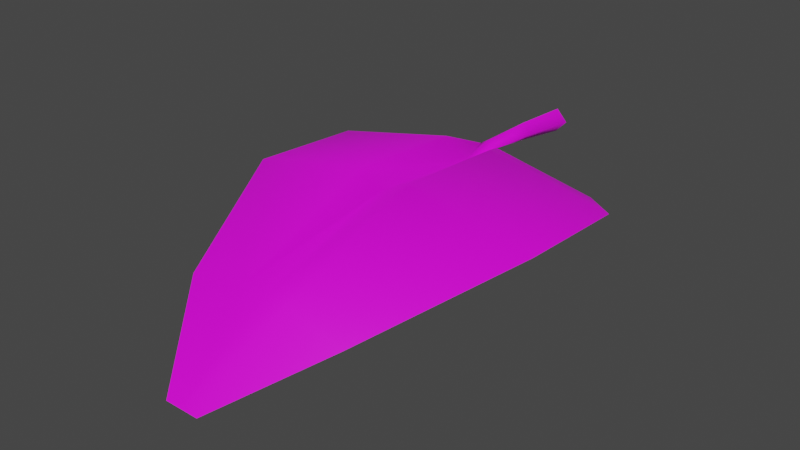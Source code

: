 # Source: FE_leaves_palm_01a_19-6.blend  (saved by Blender 3.0.42; exported with 4.5.12 LTS)
import bpy
from mathutils import Matrix  # noqa: F401  (used for matrix-valued properties, if any)

bpy.ops.wm.read_factory_settings(use_empty=True)
scene = bpy.context.scene
scene.name = 'Scene'

# ---- collections
col_collection = bpy.data.collections.new('Collection'); scene.collection.children.link(col_collection)

# ---- images (referenced by path relative to the original .blend; pixels are not part of the script)
import os
ASSET_DIR = os.environ.get("B2B_ASSET_DIR", "")  # directory of the original .blend (textures are referenced by path, not embedded)
HERE = os.path.dirname(os.path.abspath(__file__))  # packed textures are extracted next to this script under _unpacked/

def load_image(name, relpath, width, height, colorspace="sRGB"):
    """Load a texture the original file referenced (path relative to the .blend, or extracted next to this script)."""
    p = next((c for c in (os.path.join(HERE, relpath), os.path.join(ASSET_DIR, relpath)) if relpath and os.path.exists(c)), "")
    if p:
        img = bpy.data.images.load(p, check_existing=True)
        img.name = name
    else:  # same state as the original file: an image datablock whose file is absent (Cycles renders it pink)
        img = bpy.data.images.new(name, width, height)
        img.source = "FILE"
        img.filepath = "//" + (relpath or name)
    img.colorspace_settings.name = colorspace
    return img
img_fe_leaves_palm_01__tintmask_rw4_dds_001 = load_image('FE_leaves_palm_01__tintMask.rw4.dds.001', 'FE_leaves_palm_01__tintMask.rw4.dds', 1024, 1024, 'sRGB')
img_fe_leaves_palm_02__tintmask_rw4_dds = load_image('FE_leaves_palm_02__tintMask.rw4.dds', 'FE_leaves_palm_02__tintMask.rw4.dds', 1024, 1024, 'sRGB')

# ---- materials (node trees are filled in below, after node groups)
mat_material_002 = bpy.data.materials.new('Material.002')
mat_material_002.use_transparent_shadow = False

# ---- material node trees
mat_material_002.use_nodes = True; mat_material_002.node_tree.nodes.clear()
_N = mat_material_002.node_tree.nodes; _L = mat_material_002.node_tree.links
n0 = _N.new('ShaderNodeBsdfPrincipled'); n0.name = 'Principled BSDF'; n0.location = (10, 300)
n0.distribution = 'GGX'
n0.subsurface_method = 'RANDOM_WALK_SKIN'
n0.inputs[3].default_value = 1.45
n0.inputs[27].default_value = (0.0, 0.0, 0.0, 1.0)
n0.inputs[28].default_value = 1.0
n1 = _N.new('ShaderNodeOutputMaterial'); n1.name = 'Material Output'; n1.location = (300, 300)
n2 = _N.new('ShaderNodeTexImage'); n2.name = 'Image Texture'; n2.location = (-280, 275)
n2.image = img_fe_leaves_palm_01__tintmask_rw4_dds_001
n3 = _N.new('ShaderNodeTexImage'); n3.name = 'Image Texture.001'; n3.location = (-280, 275)
n3.image = img_fe_leaves_palm_02__tintmask_rw4_dds
_L.new(n0.outputs[0], n1.inputs[0])
_L.new(n3.outputs[0], n0.inputs[0])
n1.is_active_output = True

# ---- world
world_world = bpy.data.worlds.new('World'); scene.world = world_world
world_world.use_nodes = True; world_world.node_tree.nodes.clear()
_N = world_world.node_tree.nodes; _L = world_world.node_tree.links
n0 = _N.new('ShaderNodeOutputWorld'); n0.name = 'World Output'; n0.location = (300, 300)
n1 = _N.new('ShaderNodeBackground'); n1.name = 'Background'; n1.location = (10, 300)
n1.inputs[0].default_value = (0.05088, 0.05088, 0.05088, 1.0)
_L.new(n1.outputs[0], n0.inputs[0])
n0.is_active_output = True
world_world.color = (0.05088, 0.05088, 0.05088)
world_world.use_sun_shadow = False
world_world.sun_shadow_jitter_overblur = 0.0

# ---- meshes
me_fe_starter3_sp1_gmdl_001 = bpy.data.meshes.new('FE_starter3_Sp1.gmdl.001')
me_fe_starter3_sp1_gmdl_001.from_pydata([(-0.4812, -0.3807, -0.06456), (-0.1068, -0.5881, 0.1081), (-0.6802, -0.5857, -0.00473), (-0.04559, -0.4202, 0.05161), (0.006491, -0.5874, 0.01464), (-0.001552, -0.4179, 0.02334), (0.03873, -0.4202, 0.05058), (0.496, -0.3804, -0.0616), (0.1225, -0.5879, 0.1074), (0.6952, -0.5829, 0.002651), (-0.1075, -1.12, 0.1442), (-0.6848, -1.122, 0.0311), (0.005909, -1.124, 0.07714), (0.1236, -1.12, 0.1433), (0.701, -1.125, 0.03833), (-0.103, -1.788, -0.08508), (-0.366, -1.803, -0.117), (0.004352, -1.785, -0.0856), (0.119, -1.787, -0.0856), (0.3813, -1.788, -0.1574), (-0.07223, -2.204, -0.3412), (0.004569, -2.204, -0.3412), (0.08607, -2.204, -0.3415), (-0.07223, -2.204, -0.3412), (-0.103, -1.797, -0.07721), (-0.366, -1.803, -0.117), (0.004569, -2.204, -0.3412), (0.004371, -1.798, -0.07208), (0.004569, -2.204, -0.3412), (0.08607, -2.204, -0.3415), (0.119, -1.796, -0.07806), (0.3813, -1.788, -0.1574), (-0.1075, -1.125, 0.1578), (-0.6848, -1.122, 0.0311), (0.0005419, -1.131, 0.09792), (0.1236, -1.124, 0.1564), (0.701, -1.125, 0.03833), (-0.1068, -0.5886, 0.1224), (-0.6802, -0.5857, -0.00473), (-0.001739, -0.5886, 0.04015), (0.1225, -0.5884, 0.1211), (0.6952, -0.5829, 0.002651), (-0.4812, -0.3807, -0.06456), (-0.04559, -0.4202, 0.05161), (-0.0004248, -0.4217, 0.07836), (-0.04559, -0.4202, 0.05161), (0.496, -0.3804, -0.0616), (0.03873, -0.4202, 0.05058), (-0.001471, -0.1637, 0.0771), (-0.05226, -0.1637, 0.03603), (-0.001471, -0.1637, -0.005944), (0.04373, -0.1637, 0.03534), (-0.001471, -0.1637, 0.0771), (-0.001471, -0.1637, -0.005944), (-0.001332, 0.1282, 0.05949), (-0.05971, 0.1281, 0.004192), (-0.001332, 0.1282, -0.05121), (0.05063, 0.1282, 0.004098), (-0.001332, 0.1282, 0.05949), (-0.001332, 0.1282, -0.05121), (-0.001552, -0.4179, 0.02334), (0.03873, -0.4202, 0.05058), (-0.001552, -0.4179, 0.02334)], [], [(0, 1, 2), (1, 0, 4), (0, 3, 4), (3, 5, 4), (5, 6, 4), (8, 4, 7), (6, 7, 4), (7, 9, 8), (10, 11, 1), (1, 11, 2), (4, 12, 1), (12, 10, 1), (8, 13, 4), (13, 12, 4), (9, 14, 8), (14, 13, 8), (10, 15, 11), (15, 16, 11), (17, 15, 12), (12, 15, 10), (18, 17, 13), (13, 17, 12), (19, 18, 14), (14, 18, 13), (16, 15, 20), (17, 21, 15), (15, 21, 20), (17, 18, 21), (18, 22, 21), (18, 19, 22), (23, 24, 25), (27, 24, 26), (23, 26, 24), (29, 30, 28), (28, 30, 27), (29, 31, 30), (32, 33, 24), (24, 33, 25), (27, 34, 24), (34, 32, 24), (30, 35, 27), (35, 34, 27), (35, 30, 36), (36, 30, 31), (32, 37, 33), (37, 38, 33), (34, 39, 32), (39, 37, 32), (40, 39, 35), (35, 39, 34), (41, 40, 36), (40, 35, 36), (38, 37, 42), (39, 43, 37), (37, 43, 42), (39, 40, 47), (40, 46, 47), (40, 41, 46), (48, 54, 49), (49, 54, 55), (56, 50, 55), (50, 49, 55), (57, 58, 51), (52, 51, 58), (51, 53, 57), (53, 59, 57), (48, 49, 45, 44), (51, 52, 44, 61), (49, 50, 60, 45), (53, 51, 61, 62), (44, 45, 39), (61, 44, 39)])
me_fe_starter3_sp1_gmdl_001.polygons.foreach_set('use_smooth', [True] * 72)
_uv = me_fe_starter3_sp1_gmdl_001.uv_layers.new(name='UVMap')
_uv.uv.foreach_set('vector', [0.5788, 0.114, 0.7211, 0.1782, 0.5445, 0.1781, 0.7211, 0.1782, 0.5788, 0.114, 0.7572, 0.1778, 0.5788, 0.114, 0.7433, 0.1183, 0.7572, 0.1778, 0.7433, 0.1183, 0.7599, 0.1186, 0.7572, 0.1778, 0.7599, 0.1186, 0.7753, 0.1183, 0.7572, 0.1778, 0.7921, 0.1781, 0.7572, 0.1778, 0.9335, 0.114, 0.7753, 0.1183, 0.9335, 0.114, 0.7572, 0.1778, 0.9335, 0.114, 0.9719, 0.1781, 0.7921, 0.1781, 0.7209, 0.3577, 0.5379, 0.3577, 0.7211, 0.1782, 0.7211, 0.1782, 0.5379, 0.3577, 0.5445, 0.1781, 0.7572, 0.1778, 0.7567, 0.3577, 0.7211, 0.1782, 0.7567, 0.3577, 0.7209, 0.3577, 0.7211, 0.1782, 0.7921, 0.1781, 0.7921, 0.3577, 0.7572, 0.1778, 0.7921, 0.3577, 0.7567, 0.3577, 0.7572, 0.1778, 0.9719, 0.1781, 0.9785, 0.3577, 0.7921, 0.1781, 0.9785, 0.3577, 0.7921, 0.3577, 0.7921, 0.1781, 0.7209, 0.3577, 0.7235, 0.583, 0.5379, 0.3577, 0.7235, 0.583, 0.6407, 0.583, 0.5379, 0.3577, 0.7567, 0.583, 0.7235, 0.583, 0.7567, 0.3577, 0.7567, 0.3577, 0.7235, 0.583, 0.7209, 0.3577, 0.7914, 0.583, 0.7567, 0.583, 0.7921, 0.3577, 0.7921, 0.3577, 0.7567, 0.583, 0.7567, 0.3577, 0.8757, 0.583, 0.7914, 0.583, 0.9785, 0.3577, 0.9785, 0.3577, 0.7914, 0.583, 0.7921, 0.3577, 0.6407, 0.583, 0.7235, 0.583, 0.7363, 0.7093, 0.7567, 0.583, 0.7567, 0.7093, 0.7235, 0.583, 0.7235, 0.583, 0.7567, 0.7093, 0.7363, 0.7093, 0.7567, 0.583, 0.7914, 0.583, 0.7567, 0.7093, 0.7914, 0.583, 0.7801, 0.7093, 0.7567, 0.7093, 0.7914, 0.583, 0.8757, 0.583, 0.7801, 0.7093, 0.3406, 0.07107, 0.3559, 0.2287, 0.4599, 0.2287, 0.3151, 0.2287, 0.3559, 0.2287, 0.3151, 0.07107, 0.3406, 0.07107, 0.3151, 0.07107, 0.3559, 0.2287, 0.286, 0.07107, 0.2726, 0.2287, 0.3151, 0.07107, 0.3151, 0.07107, 0.2726, 0.2287, 0.3151, 0.2287, 0.286, 0.07107, 0.1667, 0.2287, 0.2726, 0.2287, 0.359, 0.5097, 0.5881, 0.5097, 0.3559, 0.2287, 0.3559, 0.2287, 0.5881, 0.5097, 0.4599, 0.2287, 0.3151, 0.2287, 0.3151, 0.5097, 0.3559, 0.2287, 0.3151, 0.5097, 0.359, 0.5097, 0.3559, 0.2287, 0.2726, 0.2287, 0.2717, 0.5097, 0.3151, 0.2287, 0.2717, 0.5097, 0.3151, 0.5096, 0.3151, 0.2287, 0.2717, 0.5097, 0.2726, 0.2287, 0.0385, 0.5097, 0.0385, 0.5097, 0.2726, 0.2287, 0.1667, 0.2287, 0.359, 0.5097, 0.3589, 0.7337, 0.5881, 0.5097, 0.3589, 0.7337, 0.5799, 0.7338, 0.5881, 0.5097, 0.3151, 0.5097, 0.3146, 0.734, 0.359, 0.5097, 0.3146, 0.734, 0.3589, 0.7337, 0.359, 0.5097, 0.2717, 0.7338, 0.3146, 0.7341, 0.2717, 0.5097, 0.2717, 0.5097, 0.3146, 0.7341, 0.3151, 0.5096, 0.04668, 0.7338, 0.2717, 0.7338, 0.0385, 0.5097, 0.2717, 0.7338, 0.2717, 0.5097, 0.0385, 0.5097, 0.5799, 0.7338, 0.3589, 0.7337, 0.5371, 0.8138, 0.3146, 0.734, 0.3318, 0.8084, 0.3589, 0.7337, 0.3589, 0.7337, 0.3318, 0.8084, 0.5371, 0.8138, 0.3146, 0.7341, 0.2717, 0.7338, 0.292, 0.8084, 0.2717, 0.7338, 0.09464, 0.8138, 0.292, 0.8084, 0.2717, 0.7338, 0.04668, 0.7338, 0.09464, 0.8138, 0.3111, 0.808, 0.3151, 0.9104, 0.3318, 0.8084, 0.3318, 0.8084, 0.3151, 0.9104, 0.3349, 0.91, 0.7567, 0.03652, 0.7599, 0.1186, 0.7409, 0.03679, 0.7599, 0.1186, 0.7433, 0.1183, 0.7409, 0.03679, 0.2958, 0.9103, 0.3151, 0.9104, 0.292, 0.8084, 0.3111, 0.808, 0.292, 0.8084, 0.3151, 0.9104, 0.7753, 0.1183, 0.7599, 0.1186, 0.7722, 0.03655, 0.7599, 0.1186, 0.7567, 0.03652, 0.7722, 0.03655, 0.3111, 0.808, 0.3318, 0.8084, 0.3318, 0.8084, 0.3111, 0.808, 0.292, 0.8084, 0.3111, 0.808, 0.3111, 0.808, 0.292, 0.8084, 0.7433, 0.1183, 0.7599, 0.1186, 0.7599, 0.1186, 0.7433, 0.1183, 0.7599, 0.1186, 0.7753, 0.1183, 0.7753, 0.1183, 0.7599, 0.1186, 0.3111, 0.808, 0.292, 0.8084, 0.3146, 0.7341, 0.3318, 0.8084, 0.3111, 0.808, 0.3146, 0.7341])
me_fe_starter3_sp1_gmdl_001.materials.append(mat_material_002)
me_fe_starter3_sp1_gmdl_001.use_remesh_fix_poles = True
me_fe_starter3_sp1_gmdl_001.use_remesh_preserve_attributes = False
me_fe_starter3_sp1_gmdl_001.use_paint_bone_selection = False
me_fe_starter3_sp1_gmdl_001.use_paint_mask_vertex = True
me_fe_starter3_sp1_gmdl_001.update()
arm_armature_002 = bpy.data.armatures.new('Armature.002')  # bones are not reproduced

# ---- objects
ob_fe_starter3_sp1_gmdl_001 = bpy.data.objects.new('FE_starter3_Sp1.gmdl.001', me_fe_starter3_sp1_gmdl_001)
ob_armature = bpy.data.objects.new('Armature', arm_armature_002)

# ---- transforms, parenting, visibility, modifiers, constraints
ob_fe_starter3_sp1_gmdl_001.parent = ob_armature
ob_fe_starter3_sp1_gmdl_001.location = (0.0, 0.0, 0.0)
_vg = ob_fe_starter3_sp1_gmdl_001.vertex_groups.new(name='Bone')
for _i, _w in zip([0, 1, 3, 4, 5, 6, 7, 8, 9, 10, 11, 12, 13, 14, 15, 16, 17, 18, 19, 20, 21, 22, 23, 24, 25, 26, 27, 28, 29, 30, 31, 32, 33, 34, 35, 36, 37, 38, 39, 41, 42, 43, 44, 45, 46, 47, 48, 49, 50, 51, 52, 53, 54, 55, 56, 57, 58, 59, 60, 61, 62], [0.0001302, 0.0001941, 0.0, 0.0, 0.0, 0.0, 0.0007627, 8.343e-06, 0.0003583, 0.0, 0.0004141, 0.0, 4.429e-05, 0.0002509, 0.0001777, 0.0004734, 0.0, 0.0, 0.0, 0.001306, 0.0, 0.001336, 0.007319, 0.0, 1.431e-05, 0.0, 1.514e-05, 0.0, 0.0, 0.0, 1.774e-06, 5.753e-06, 0.0001089, 0.0006689, 0.0005454, 0.0001993, 8.321e-05, 0.002134, 3.099e-05, 0.0008079, 3.197e-05, 1.514e-05, 2.325e-06, 1.514e-05, 6.379e-05, 0.0, 1.0, 1.0, 1.0, 1.0, 1.0, 1.0, 1.0, 1.0, 1.0, 1.0, 1.0, 1.0, 0.0, 0.0, 0.0]): _vg.add([_i], _w, 'REPLACE')
_vg = ob_fe_starter3_sp1_gmdl_001.vertex_groups.new(name='Bone.001')
for _i, _w in zip([0, 2, 3, 4, 5, 6, 7, 32, 33, 34, 35, 36, 39, 40, 42, 43, 44, 45, 46, 47, 60, 61, 62], [0.8749, 0.0, 1.0, 0.0, 1.0, 1.0, 0.8742, 0.0, 0.0, 0.0, 0.0, 0.0, 0.0, 0.0, 0.875, 1.0, 1.0, 1.0, 0.8749, 1.0, 1.0, 1.0, 1.0]): _vg.add([_i], _w, 'REPLACE')
_vg = ob_fe_starter3_sp1_gmdl_001.vertex_groups.new(name='Bone.002')
for _i, _w in zip([0, 1, 2, 4, 7, 8, 9, 10, 11, 13, 14, 37, 38, 39, 40, 41, 42, 46], [0.125, 0.965, 0.9304, 1.0, 0.125, 0.9653, 0.93, 0.0, 0.0, 0.0, 0.0, 0.9999, 0.9279, 1.0, 1.0, 0.9292, 0.125, 0.125]): _vg.add([_i], _w, 'REPLACE')
_vg = ob_fe_starter3_sp1_gmdl_001.vertex_groups.new(name='Bone.003')
for _i, _w in zip([1, 2, 8, 9, 10, 11, 12, 13, 14, 15, 16, 18, 19, 24, 25, 30, 31, 32, 33, 34, 35, 36, 37, 38, 39, 40, 41], [0.0348, 0.06962, 0.03467, 0.06968, 0.965, 0.9296, 1.0, 0.965, 0.9297, 0.0, 0.0, 0.0, 0.0, 0.0, 0.0, 0.0, 0.0, 0.9652, 0.9299, 0.9993, 0.9645, 0.9298, 0.0, 0.07, 0.0, 0.0, 0.06995]): _vg.add([_i], _w, 'REPLACE')
_vg = ob_fe_starter3_sp1_gmdl_001.vertex_groups.new(name='Bone.004')
for _i, _w in zip([0, 1, 2, 7, 8, 9, 10, 11, 13, 14, 15, 16, 17, 18, 19, 20, 22, 23, 24, 25, 27, 29, 30, 31, 32, 33, 34, 35, 36, 37, 38, 40, 41, 42, 46], [0.0, 0.0, 0.0, 0.0, 0.0, 0.0, 0.03496, 0.07, 0.035, 0.07, 0.9648, 0.9295, 1.0, 0.965, 0.93, 0.0, 0.0, 0.0, 0.965, 0.9341, 1.0, 0.0, 0.965, 0.93, 0.03477, 0.07, 0.0, 0.03496, 0.06998, 0.0, 0.0, 0.0, 0.0, 0.0, 0.0]): _vg.add([_i], _w, 'REPLACE')
_vg = ob_fe_starter3_sp1_gmdl_001.vertex_groups.new(name='Bone.005')
for _i, _w in zip([15, 16, 18, 19, 20, 21, 22, 23, 24, 25, 26, 28, 29, 30, 31], [0.035, 0.06999, 0.035, 0.07, 0.9987, 1.0, 0.9987, 0.9927, 0.035, 0.06589, 1.0, 1.0, 1.0, 0.035, 0.07]): _vg.add([_i], _w, 'REPLACE')
_m = ob_fe_starter3_sp1_gmdl_001.modifiers.new('Armature.001', 'ARMATURE')
_m.object = ob_armature
ob_armature.location = (0.0, 0.0, 0.0)

# ---- collection membership
col_collection.objects.link(ob_fe_starter3_sp1_gmdl_001)
col_collection.objects.link(ob_armature)

# ---- scene / render settings (as saved in the file)
scene.frame_start = 1; scene.frame_end = 250; scene.frame_set(15)
scene.render.engine = 'BLENDER_EEVEE_NEXT'
scene.cycles.sampling_pattern = 'TABULATED_SOBOL'
scene.cycles.use_light_tree = False
scene.view_settings.view_transform = 'Filmic'
bpy.context.view_layer.update()

# ---- added for rendering (the .blend has no active camera and no usable light): camera, sun
cam_auto = bpy.data.cameras.new('AutoCamera')
cam_auto.lens = 50.0
cam_auto.sensor_width = 36.0
cam_auto.clip_end = 1000.0
ob_auto_camera = bpy.data.objects.new('AutoCamera', cam_auto)
scene.collection.objects.link(ob_auto_camera)
ob_auto_camera.location = (2.56032, -4.10063, 1.94995)
ob_auto_camera.rotation_euler = (1.09748, -7.21219e-08, 0.694738)
scene.camera = ob_auto_camera
light_auto_sun = bpy.data.lights.new('AutoSun', 'SUN')
light_auto_sun.energy = 3.0
light_auto_sun.angle = 0.0523599
ob_auto_sun = bpy.data.objects.new('AutoSun', light_auto_sun)
scene.collection.objects.link(ob_auto_sun)
ob_auto_sun.rotation_euler = (0.872665, 0.174533, 0.523599)
bpy.context.view_layer.update()
